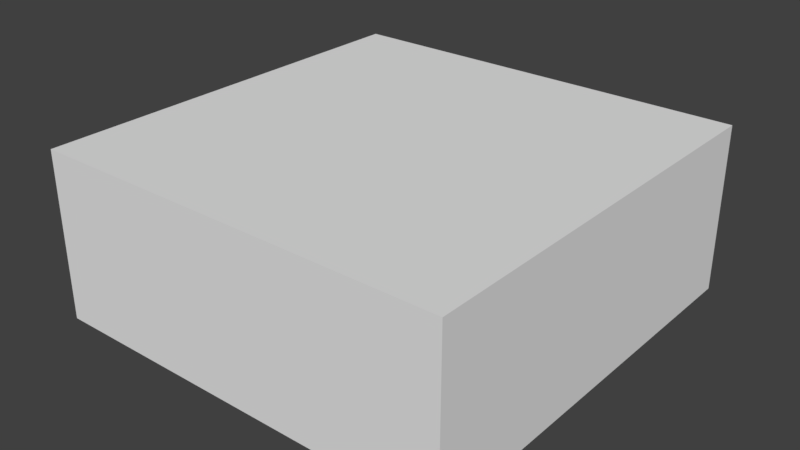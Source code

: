 # Source: office.blend  (saved by Blender 2.77.0; exported with 4.5.12 LTS)
import bpy
from mathutils import Matrix  # noqa: F401  (used for matrix-valued properties, if any)

bpy.ops.wm.read_factory_settings(use_empty=True)
scene = bpy.context.scene
scene.name = 'Scene'

# ---- collections
col_collection_1 = bpy.data.collections.new('Collection 1'); scene.collection.children.link(col_collection_1)

# ---- materials (node trees are filled in below, after node groups)
mat_material = bpy.data.materials.new('Material')
mat_material.alpha_threshold = 0.0
mat_material.use_transparent_shadow = False
mat_material.roughness = 0.5
mat_material.line_color = (0.0, 0.0, 0.0, 1.0)

# ---- material node trees

# ---- world
world_world = bpy.data.worlds.new('World'); scene.world = world_world
world_world.color = (0.05088, 0.05088, 0.05088)
world_world.use_sun_shadow = False
world_world.sun_shadow_jitter_overblur = 0.0
world_world.cycles.sampling_method = 'MANUAL'

# ---- meshes
me_cube_003 = bpy.data.meshes.new('Cube.003')
me_cube_003.from_pydata([(-1.0, -1.0, 0.0), (-1.0, -1.0, 1.5), (-1.0, 1.0, 0.0), (-1.0, 1.0, 1.5), (1.0, -1.0, 0.0), (1.0, -1.0, 1.5), (1.0, 1.0, 0.0), (1.0, 1.0, 1.5)], [], [(1, 3, 2, 0), (3, 7, 6, 2), (7, 5, 4, 6), (5, 1, 0, 4), (0, 2, 6, 4), (5, 7, 3, 1)])
me_cube_003.use_remesh_preserve_volume = False
me_cube_003.use_remesh_preserve_attributes = False
me_cube_003.use_mirror_vertex_groups = False
me_cube_003.update()
me_cube_002 = bpy.data.meshes.new('Cube.002')
me_cube_002.from_pydata([(-2.0, -1.439, 1.51), (-2.0, -1.439, 2.0), (-2.0, 1.561, 1.51), (-2.0, 1.561, 2.0), (2.0, -1.439, 1.51), (2.0, -1.439, 2.0), (2.0, 1.561, 1.51), (2.0, 1.561, 2.0), (1.034, -1.119, -0.1853), (1.034, -1.119, 1.692), (1.034, -0.3803, -0.1853), (1.034, -0.3803, 1.692), (1.834, -1.119, -0.1853), (1.834, -1.119, 1.692), (1.834, -0.3803, -0.1853), (1.834, -0.3803, 1.692), (-1.709, -1.119, -0.1853), (-1.709, -1.119, 1.692), (-1.709, -0.3803, -0.1853), (-1.709, -0.3803, 1.692), (-0.9094, -1.119, -0.1853), (-0.9094, -1.119, 1.692), (-0.9094, -0.3803, -0.1853), (-0.9094, -0.3803, 1.692), (1.034, 0.5815, -0.1853), (1.034, 0.5815, 1.692), (1.034, 1.32, -0.1853), (1.034, 1.32, 1.692), (1.834, 0.5815, -0.1853), (1.834, 0.5815, 1.692), (1.834, 1.32, -0.1853), (1.834, 1.32, 1.692), (-1.709, 0.5815, -0.1853), (-1.709, 0.5815, 1.692), (-1.709, 1.32, -0.1853), (-1.709, 1.32, 1.692), (-0.9094, 0.5815, -0.1853), (-0.9094, 0.5815, 1.692), (-0.9094, 1.32, -0.1853), (-0.9094, 1.32, 1.692)], [], [(1, 3, 2, 0), (3, 7, 6, 2), (7, 5, 4, 6), (5, 1, 0, 4), (0, 2, 6, 4), (5, 7, 3, 1), (9, 11, 10, 8), (11, 15, 14, 10), (15, 13, 12, 14), (13, 9, 8, 12), (8, 10, 14, 12), (13, 15, 11, 9), (17, 19, 18, 16), (19, 23, 22, 18), (23, 21, 20, 22), (21, 17, 16, 20), (16, 18, 22, 20), (21, 23, 19, 17), (25, 27, 26, 24), (27, 31, 30, 26), (31, 29, 28, 30), (29, 25, 24, 28), (24, 26, 30, 28), (29, 31, 27, 25), (33, 35, 34, 32), (35, 39, 38, 34), (39, 37, 36, 38), (37, 33, 32, 36), (32, 34, 38, 36), (37, 39, 35, 33)])
me_cube_002.use_remesh_preserve_volume = False
me_cube_002.use_remesh_preserve_attributes = False
me_cube_002.use_mirror_vertex_groups = False
me_cube_002.update()
me_cube_001 = bpy.data.meshes.new('Cube.001')
me_cube_001.from_pydata([(-1.0, -1.0, 0.0), (-1.0, -1.0, 4.0), (-1.0, 1.0, 0.0), (-1.0, 1.0, 4.0), (1.0, -1.0, 0.0), (1.0, -1.0, 4.0), (1.0, 1.0, 0.0), (1.0, 1.0, 4.0)], [], [(1, 3, 2, 0), (3, 7, 6, 2), (7, 5, 4, 6), (5, 1, 0, 4), (0, 2, 6, 4), (5, 7, 3, 1)])
me_cube_001.use_remesh_preserve_volume = False
me_cube_001.use_remesh_preserve_attributes = False
me_cube_001.use_mirror_vertex_groups = False
me_cube_001.update()
me_cube = bpy.data.meshes.new('Cube')
me_cube.from_pydata([(10.0, 10.0, 0.0), (10.0, -10.0, 0.0), (-10.0, -10.0, 0.0), (-10.0, 10.0, 0.0), (10.0, 10.0, 8.0), (10.0, -10.0, 8.0), (-10.0, -10.0, 8.0), (-10.0, 10.0, 8.0)], [], [(0, 3, 2, 1), (4, 5, 6, 7), (0, 1, 5, 4), (1, 2, 6, 5), (2, 3, 7, 6), (4, 7, 3, 0)])
me_cube.materials.append(mat_material)
me_cube.use_remesh_preserve_volume = False
me_cube.use_remesh_preserve_attributes = False
me_cube.use_mirror_vertex_groups = False
me_cube.update()

# ---- objects
ob_cube_003 = bpy.data.objects.new('Cube.003', me_cube_003)
ob_cube_002 = bpy.data.objects.new('Cube.002', me_cube_002)
ob_cube_001 = bpy.data.objects.new('Cube.001', me_cube_001)
ob_cube = bpy.data.objects.new('Cube', me_cube)

# ---- transforms, parenting, visibility, modifiers, constraints
ob_cube_003.location = (-8.52, 5.603, -1.494e-07)
ob_cube_003.lineart.crease_threshold = 0.0
ob_cube_002.location = (-2.0, 8.0, 0.0)
ob_cube_002.lineart.crease_threshold = 0.0
ob_cube_001.location = (-8.52, 8.603, -1.494e-07)
ob_cube_001.lineart.crease_threshold = 0.0
ob_cube.location = (0.0, 0.0, 0.0)
ob_cube.lock_rotations_4d = False
ob_cube.empty_display_type = 'ARROWS'
ob_cube.lineart.crease_threshold = 0.0

# ---- collection membership
col_collection_1.objects.link(ob_cube_003)
col_collection_1.objects.link(ob_cube_002)
col_collection_1.objects.link(ob_cube_001)
col_collection_1.objects.link(ob_cube)

# ---- scene / render settings (as saved in the file)
scene.frame_start = 1; scene.frame_end = 250; scene.frame_set(1)
scene.render.engine = 'BLENDER_EEVEE_NEXT'
scene.render.resolution_percentage = 50
scene.render.dither_intensity = 0.0
scene.cycles.use_denoising = False
scene.cycles.samples = 128
scene.cycles.sampling_pattern = 'TABULATED_SOBOL'
scene.cycles.light_sampling_threshold = 0.0
scene.cycles.use_adaptive_sampling = False
scene.cycles.use_light_tree = False
scene.cycles.blur_glossy = 0.0
scene.cycles.sample_clamp_indirect = 0.0
scene.view_settings.view_transform = 'Standard'
bpy.context.view_layer.update()

# ---- added for rendering (the .blend has no active camera and no usable light): camera, sun
cam_auto = bpy.data.cameras.new('AutoCamera')
cam_auto.lens = 50.0
cam_auto.sensor_width = 36.0
cam_auto.clip_end = 1000.0
ob_auto_camera = bpy.data.objects.new('AutoCamera', cam_auto)
scene.collection.objects.link(ob_auto_camera)
ob_auto_camera.location = (27.2431, -32.6917, 25.7018)
ob_auto_camera.rotation_euler = (1.09748, -7.21219e-08, 0.694738)
scene.camera = ob_auto_camera
light_auto_sun = bpy.data.lights.new('AutoSun', 'SUN')
light_auto_sun.energy = 3.0
light_auto_sun.angle = 0.0523599
ob_auto_sun = bpy.data.objects.new('AutoSun', light_auto_sun)
scene.collection.objects.link(ob_auto_sun)
ob_auto_sun.rotation_euler = (0.872665, 0.174533, 0.523599)
bpy.context.view_layer.update()
